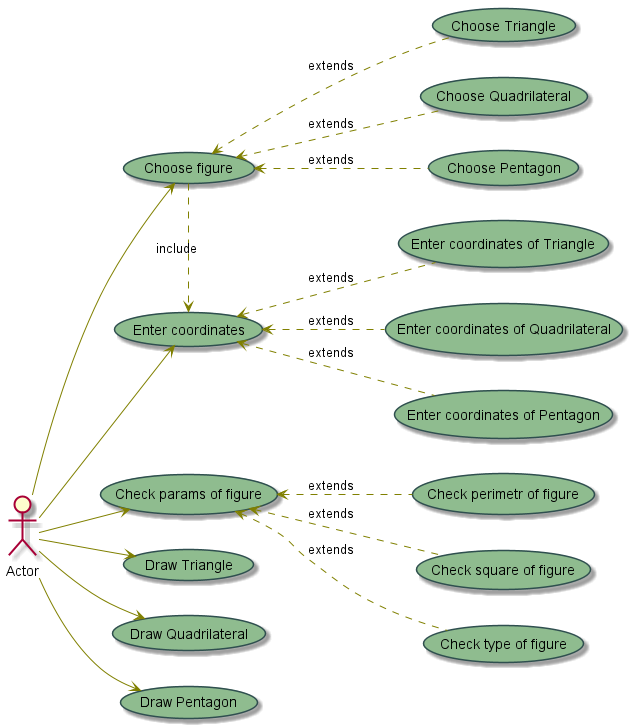

The diagram above was rendered by PlantUML. Its source (embedded in the PNG):
@startuml

skinparam usecase {
	BackgroundColor DarkSeaGreen
	BorderColor DarkSlateGray

	BackgroundColor<< Main >> YellowGreen
	BorderColor<< Main >> YellowGreen
	
	ArrowColor Olive
	ActorBorderColor black
	ActorFontName Courier

	ActorBackgroundColor<< Human >> Gold
}

:Actor: as Actor
(Choose figure) as Use1
(Choose Triangle) as Use1_1
(Choose Quadrilateral) as Use1_2
(Choose Pentagon) as Use1_3
(Enter coordinates) as Use2
(Enter coordinates of Triangle) as Use2_1
(Enter coordinates of Quadrilateral) as Use2_2
(Enter coordinates of Pentagon) as Use2_3
(Check params of figure) as Use3
(Check perimetr of figure) as Use3_1
(Check square of figure) as Use3_2
(Check type of figure) as Use3_3
(Draw Triangle) as Use4
(Draw Quadrilateral) as Use5
(Draw Pentagon) as Use6

left to right direction
Actor --> Use1
Use1 <.. Use1_1 : extends
Use1 <.. Use1_3 : extends
Use1 <.. Use1_2 : extends
Use1 .> Use2 : include
Actor --> Use2
Use2 <.. Use2_1 : extends
Use2 <.. Use2_3 : extends
Use2 <.. Use2_2 : extends
Actor --> Use3
Use3 <.. Use3_1 : extends
Use3 <.. Use3_3 : extends
Use3 <.. Use3_2 : extends
Actor --> Use4
Actor --> Use5
Actor --> Use6

@enduml